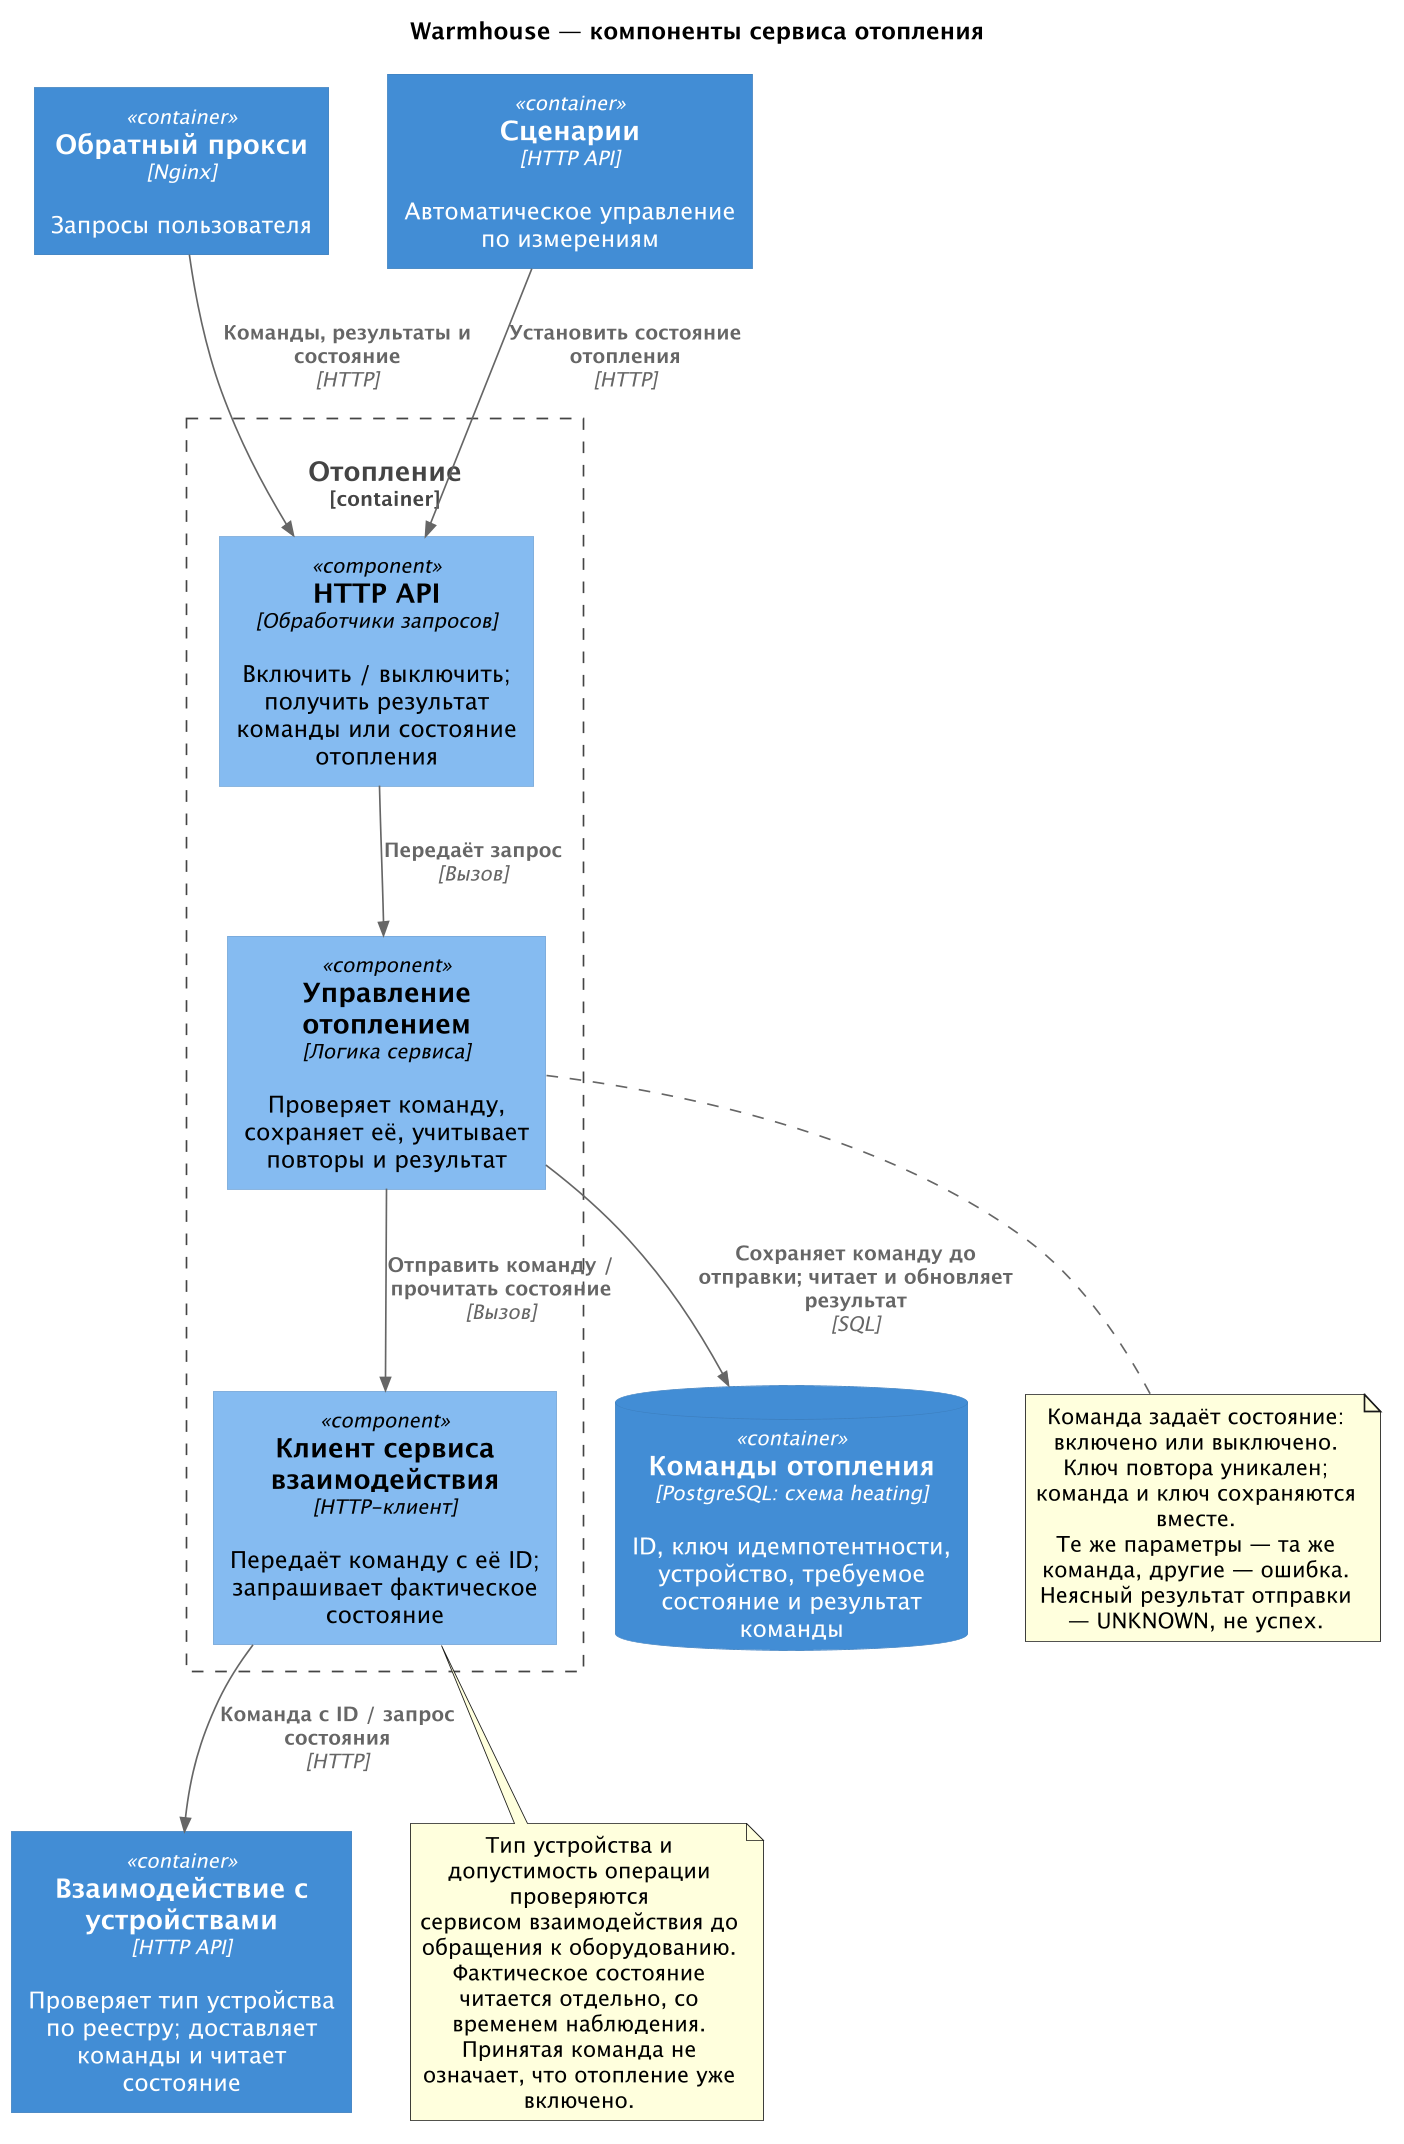

The diagram above was rendered by PlantUML. Its source (embedded in the PNG):
@startuml
skinparamlocked dpi 160
!include <C4/C4_Component>

title Warmhouse — компоненты сервиса отопления
LAYOUT_TOP_DOWN()

Container(proxy, "Обратный прокси", "Nginx", "Запросы пользователя")
Container(rules, "Сценарии", "HTTP API", "Автоматическое управление по измерениям")

Container_Boundary(heating, "Отопление") {
    Component(api, "HTTP API", "Обработчики запросов", "Включить / выключить; получить результат команды или состояние отопления")
    Component(control, "Управление отоплением", "Логика сервиса", "Проверяет команду, сохраняет её, учитывает повторы и результат")
    Component(client, "Клиент сервиса взаимодействия", "HTTP-клиент", "Передаёт команду с её ID; запрашивает фактическое состояние")
}

ContainerDb(db, "Команды отопления", "PostgreSQL: схема heating", "ID, ключ идемпотентности, устройство, требуемое состояние и результат команды")
Container(connectivity, "Взаимодействие с устройствами", "HTTP API", "Проверяет тип устройства по реестру; доставляет команды и читает состояние")

Rel(proxy, api, "Команды, результаты и состояние", "HTTP")
Rel(rules, api, "Установить состояние отопления", "HTTP")
Rel(api, control, "Передаёт запрос", "Вызов")
Rel(control, db, "Сохраняет команду до отправки; читает и обновляет результат", "SQL")
Rel(control, client, "Отправить команду / прочитать состояние", "Вызов")
Rel(client, connectivity, "Команда с ID / запрос состояния", "HTTP")

note bottom of control
  Команда задаёт состояние: включено или выключено.
  Ключ повтора уникален; команда и ключ сохраняются вместе.
  Те же параметры — та же команда, другие — ошибка.
  Неясный результат отправки — UNKNOWN, не успех.
end note

note bottom of client
  Тип устройства и допустимость операции проверяются
  сервисом взаимодействия до обращения к оборудованию.
  Фактическое состояние читается отдельно, со временем наблюдения.
  Принятая команда не означает, что отопление уже включено.
end note
@enduml